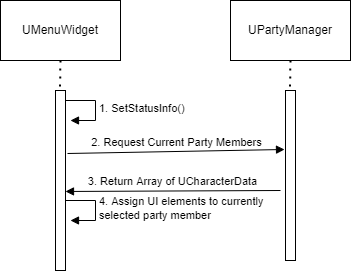

The diagram above was exported from draw.io. Its source (the exported page's mxGraphModel, read from the mxfile embedded in the PNG):
<mxGraphModel dx="1182" dy="732" grid="1" gridSize="10" guides="1" tooltips="1" connect="1" arrows="1" fold="1" page="1" pageScale="1" pageWidth="827" pageHeight="1169" math="0" shadow="0">
  <root>
    <mxCell id="0" />
    <mxCell id="1" parent="0" />
    <mxCell id="OmRrTLFTPz67JxARqnB8-1" value="" style="rounded=0;whiteSpace=wrap;html=1;" parent="1" vertex="1">
      <mxGeometry x="80" y="40" width="120" height="60" as="geometry" />
    </mxCell>
    <mxCell id="OmRrTLFTPz67JxARqnB8-2" value="UMenuWidget" style="text;html=1;strokeColor=none;fillColor=none;align=center;verticalAlign=middle;whiteSpace=wrap;rounded=0;" parent="1" vertex="1">
      <mxGeometry x="110" y="55" width="60" height="30" as="geometry" />
    </mxCell>
    <mxCell id="OmRrTLFTPz67JxARqnB8-3" value="" style="html=1;points=[];perimeter=orthogonalPerimeter;" parent="1" vertex="1">
      <mxGeometry x="135" y="130" width="10" height="180" as="geometry" />
    </mxCell>
    <mxCell id="OmRrTLFTPz67JxARqnB8-4" value="" style="endArrow=none;dashed=1;html=1;dashPattern=1 3;strokeWidth=2;rounded=0;exitX=0.5;exitY=1;exitDx=0;exitDy=0;entryX=0.45;entryY=-0.019;entryDx=0;entryDy=0;entryPerimeter=0;" parent="1" source="OmRrTLFTPz67JxARqnB8-1" target="OmRrTLFTPz67JxARqnB8-3" edge="1">
      <mxGeometry width="50" height="50" relative="1" as="geometry">
        <mxPoint x="50" y="330" as="sourcePoint" />
        <mxPoint x="100" y="280" as="targetPoint" />
      </mxGeometry>
    </mxCell>
    <mxCell id="OmRrTLFTPz67JxARqnB8-5" value="" style="rounded=0;whiteSpace=wrap;html=1;" parent="1" vertex="1">
      <mxGeometry x="310" y="40" width="120" height="60" as="geometry" />
    </mxCell>
    <mxCell id="OmRrTLFTPz67JxARqnB8-6" value="UPartyManager" style="text;html=1;strokeColor=none;fillColor=none;align=center;verticalAlign=middle;whiteSpace=wrap;rounded=0;" parent="1" vertex="1">
      <mxGeometry x="340" y="55" width="60" height="30" as="geometry" />
    </mxCell>
    <mxCell id="OmRrTLFTPz67JxARqnB8-7" value="" style="html=1;points=[];perimeter=orthogonalPerimeter;" parent="1" vertex="1">
      <mxGeometry x="365" y="130" width="10" height="170" as="geometry" />
    </mxCell>
    <mxCell id="OmRrTLFTPz67JxARqnB8-8" value="" style="endArrow=none;dashed=1;html=1;dashPattern=1 3;strokeWidth=2;rounded=0;exitX=0.5;exitY=1;exitDx=0;exitDy=0;entryX=0.45;entryY=-0.019;entryDx=0;entryDy=0;entryPerimeter=0;" parent="1" source="OmRrTLFTPz67JxARqnB8-5" target="OmRrTLFTPz67JxARqnB8-7" edge="1">
      <mxGeometry width="50" height="50" relative="1" as="geometry">
        <mxPoint x="280" y="330" as="sourcePoint" />
        <mxPoint x="330" y="280" as="targetPoint" />
      </mxGeometry>
    </mxCell>
    <mxCell id="1KG9aCuH5Ops_sleloaE-4" value="1. SetStatusInfo()" style="edgeStyle=orthogonalEdgeStyle;html=1;align=left;spacingLeft=2;endArrow=block;rounded=0;entryX=1;entryY=0;" edge="1" parent="1">
      <mxGeometry relative="1" as="geometry">
        <mxPoint x="145" y="140" as="sourcePoint" />
        <Array as="points">
          <mxPoint x="175" y="140" />
        </Array>
        <mxPoint x="150" y="160" as="targetPoint" />
      </mxGeometry>
    </mxCell>
    <mxCell id="1KG9aCuH5Ops_sleloaE-5" value="2. Request Current Party Members" style="html=1;verticalAlign=bottom;endArrow=block;rounded=0;exitX=1.2;exitY=0.35;exitDx=0;exitDy=0;exitPerimeter=0;entryX=-0.1;entryY=0.347;entryDx=0;entryDy=0;entryPerimeter=0;" edge="1" parent="1" source="OmRrTLFTPz67JxARqnB8-3" target="OmRrTLFTPz67JxARqnB8-7">
      <mxGeometry width="80" relative="1" as="geometry">
        <mxPoint x="190" y="200" as="sourcePoint" />
        <mxPoint x="270" y="200" as="targetPoint" />
      </mxGeometry>
    </mxCell>
    <mxCell id="1KG9aCuH5Ops_sleloaE-6" value="3. Return Array of UCharacterData" style="html=1;verticalAlign=bottom;endArrow=block;rounded=0;entryX=1;entryY=0.561;entryDx=0;entryDy=0;entryPerimeter=0;" edge="1" parent="1" target="OmRrTLFTPz67JxARqnB8-3">
      <mxGeometry width="80" relative="1" as="geometry">
        <mxPoint x="360" y="230" as="sourcePoint" />
        <mxPoint x="150" y="205" as="targetPoint" />
      </mxGeometry>
    </mxCell>
    <mxCell id="1KG9aCuH5Ops_sleloaE-8" value="4. Assign UI elements to currently&lt;br&gt;selected party member" style="edgeStyle=orthogonalEdgeStyle;html=1;align=left;spacingLeft=2;endArrow=block;rounded=0;entryX=1;entryY=0;" edge="1" parent="1">
      <mxGeometry relative="1" as="geometry">
        <mxPoint x="145" y="240" as="sourcePoint" />
        <Array as="points">
          <mxPoint x="175" y="240" />
        </Array>
        <mxPoint x="150" y="260" as="targetPoint" />
      </mxGeometry>
    </mxCell>
  </root>
</mxGraphModel>